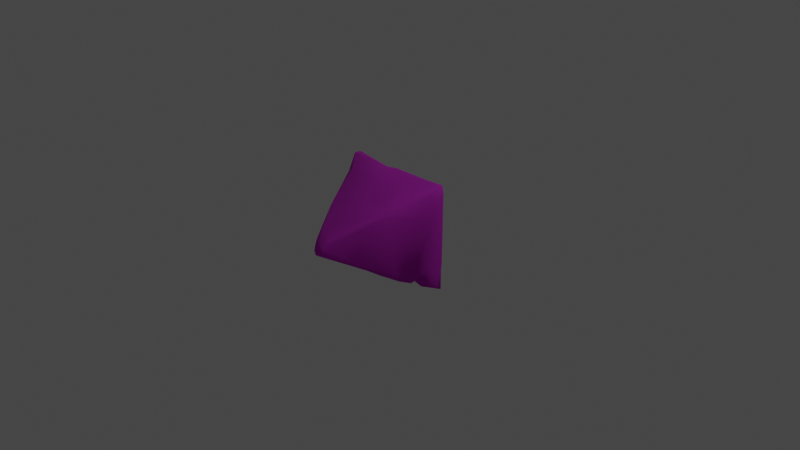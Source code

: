 # Source: Vd_Vulgrim_TrimTop_A.blend  (saved by Blender 3.5.10; exported with 4.5.12 LTS)
import bpy
from mathutils import Matrix  # noqa: F401  (used for matrix-valued properties, if any)

bpy.ops.wm.read_factory_settings(use_empty=True)
scene = bpy.context.scene
scene.name = 'Scene'

# ---- collections
col_collection = bpy.data.collections.new('Collection'); scene.collection.children.link(col_collection)

# ---- images (referenced by path relative to the original .blend; pixels are not part of the script)
import os
ASSET_DIR = os.environ.get("B2B_ASSET_DIR", "")  # directory of the original .blend (textures are referenced by path, not embedded)
HERE = os.path.dirname(os.path.abspath(__file__))  # packed textures are extracted next to this script under _unpacked/

def load_image(name, relpath, width, height, colorspace="sRGB"):
    """Load a texture the original file referenced (path relative to the .blend, or extracted next to this script)."""
    p = next((c for c in (os.path.join(HERE, relpath), os.path.join(ASSET_DIR, relpath)) if relpath and os.path.exists(c)), "")
    if p:
        img = bpy.data.images.load(p, check_existing=True)
        img.name = name
    else:  # same state as the original file: an image datablock whose file is absent (Cycles renders it pink)
        img = bpy.data.images.new(name, width, height)
        img.source = "FILE"
        img.filepath = "//" + (relpath or name)
    img.colorspace_settings.name = colorspace
    return img
img_dn_vd_vulgrim_props_a_d_png = load_image('Dn_Vd_Vulgrim_Props_A_d.png', 'Dn_Vd_Vulgrim_Props_A_d.png', 1024, 1024, 'sRGB')
img_dn_vd_vulgrim_props_a_mre_packed_png = load_image('Dn_Vd_Vulgrim_Props_A_mre_packed.png', 'Dn_Vd_Vulgrim_Props_A_mre_packed.png', 1024, 1024, 'sRGB')
img_c__users_joo_desktop_files_game_environment_hub_textures__dn_vd = load_image('C__Users_joo_Desktop_Files_Game_Environment_Hub_Textures__Dn_Vd', 'C__Users_joo_Desktop_Files_Game_Environment_Hub_Textures__Dn_Vd_Vulgrim_Props_A_n_png_Normal_Bump.png', 1024, 1024, 'sRGB')

# ---- materials (node trees are filled in below, after node groups)
mat_dn_vd_vulgrim_props_a = bpy.data.materials.new('Dn_Vd_Vulgrim_Props_A')
mat_dn_vd_vulgrim_props_a.use_transparent_shadow = False
mat_dn_vd_vulgrim_props_a.diffuse_color = (0.588, 0.588, 0.588, 1.0)
mat_dn_vd_vulgrim_props_a.roughness = 0.9

# ---- material node trees
mat_dn_vd_vulgrim_props_a.use_nodes = True; mat_dn_vd_vulgrim_props_a.node_tree.nodes.clear()
_N = mat_dn_vd_vulgrim_props_a.node_tree.nodes; _L = mat_dn_vd_vulgrim_props_a.node_tree.links
n0 = _N.new('ShaderNodeBsdfPrincipled'); n0.name = 'Principled BSDF'; n0.location = (0, 300)
n0.distribution = 'GGX'
n0.subsurface_method = 'RANDOM_WALK_SKIN'
n0.inputs[2].default_value = 0.9
n0.inputs[13].default_value = 0.0
n0.inputs[18].default_value = 1.0
n0.inputs[27].default_value = (0.0, 0.0, 0.0, 1.0)
n0.inputs[28].default_value = 1.0
n1 = _N.new('ShaderNodeOutputMaterial'); n1.name = 'Material Output'; n1.location = (280, 300)
n2 = _N.new('ShaderNodeTexImage'); n2.name = 'Image Texture'; n2.location = (-480, 300)
n2.image = img_dn_vd_vulgrim_props_a_d_png
n3 = _N.new('ShaderNodeTexImage'); n3.name = 'Image Texture.001'; n3.location = (-480, 0)
n3.image = img_dn_vd_vulgrim_props_a_mre_packed_png
n4 = _N.new('ShaderNodeTexImage'); n4.name = 'Image Texture.002'; n4.location = (-480, -300)
n4.image = img_c__users_joo_desktop_files_game_environment_hub_textures__dn_vd
n5 = _N.new('ShaderNodeNormalMap'); n5.name = 'Normal Map'; n5.location = (-200, -300)
n5.inputs[0].default_value = 0.0
_L.new(n2.outputs[0], n0.inputs[0])
_L.new(n4.outputs[0], n5.inputs[1])
_L.new(n5.outputs[0], n0.inputs[5])
_L.new(n0.outputs[0], n1.inputs[0])
_L.new(n3.outputs[0], n0.inputs[1])
n1.is_active_output = True

# ---- world
world_world = bpy.data.worlds.new('World'); scene.world = world_world
world_world.use_nodes = True; world_world.node_tree.nodes.clear()
_N = world_world.node_tree.nodes; _L = world_world.node_tree.links
n0 = _N.new('ShaderNodeOutputWorld'); n0.name = 'World Output'; n0.location = (300, 300)
n1 = _N.new('ShaderNodeBackground'); n1.name = 'Background'; n1.location = (10, 300)
n1.inputs[0].default_value = (0.05088, 0.05088, 0.05088, 1.0)
_L.new(n1.outputs[0], n0.inputs[0])
n0.is_active_output = True
world_world.color = (0.05088, 0.05088, 0.05088)
world_world.use_sun_shadow = False
world_world.sun_shadow_jitter_overblur = 0.0

# ---- cameras
cam_camera = bpy.data.cameras.new('Camera')
cam_camera.clip_end = 100.0
cam_camera.ortho_scale = 7.314

# ---- lights
light_light = bpy.data.lights.new('Light', 'POINT')
light_light.transmission_factor = 0.0
light_light.energy = 1000.0
light_light.shadow_soft_size = 0.1
light_light.shadow_maximum_resolution = 0.006
light_light.use_absolute_resolution = True

# ---- meshes
me_vd_vulgrim_trimtop_a = bpy.data.meshes.new('Vd_Vulgrim_TrimTop_A')
me_vd_vulgrim_trimtop_a.from_pydata([(-0.6103, 0.08829, -0.007122), (-0.5856, 0.5646, -0.008256), (-0.5752, -0.03741, -0.006382), (-0.01108, -0.03088, 1.083), (-0.04483, 0.09485, 1.047), (-0.07044, -0.008025, 1.053), (0.06684, 0.06021, 1.053), (0.06181, -0.007621, 1.062), (-0.2316, -0.1922, 0.7627), (-0.1398, -0.1331, 0.889), (-0.2917, 0.2685, 0.6457), (-0.1217, 0.0956, 0.9612), (-0.2608, -0.1884, 0.7065), (-0.407, -0.005312, 0.437), (-0.3256, -0.3036, 0.5741), (-0.3178, -0.3122, 0.5444), (-0.5222, 0.4249, 0.2082), (-0.3728, -0.3289, 0.5044), (-0.5834, 0.04935, 0.09008), (-0.5995, 0.561, 0.05598), (-0.4707, -0.01224, 0.3344), (-0.5711, -0.0657, 0.1291), (-0.614, -0.1087, 0.02328), (-0.5835, -0.5039, 0.09517), (-0.6069, -0.5551, -0.005483), (0.3463, -0.5361, -0.007976), (0.6, -0.3586, -0.0045), (0.6044, -0.5688, 0.0), (0.4561, 0.2686, -0.001575), (0.6114, -0.2868, -0.002289), (0.614, 0.485, -0.005299), (0.5961, 0.5663, -0.005237), (0.2691, -0.5665, -0.00031), (0.3656, 0.5524, -0.004417), (0.1699, 0.2264, 0.003959), (-0.03855, 0.5455, -0.003121), (-0.1122, -0.5641, -0.002576), (-0.179, 0.4556, -0.002025), (-0.1358, 0.5431, 0.03364), (0.2048, -0.1482, 0.7915), (0.2835, 0.2421, 0.6574), (0.3713, 0.3662, 0.474), (0.3826, 0.3093, 0.5081), (0.403, -0.3309, 0.4354), (0.4781, -0.4418, 0.2924), (0.5316, 0.27, 0.2177), (0.5579, 0.4709, 0.1455), (0.6079, 0.3935, 0.06276), (0.5707, -0.3194, 0.1274), (0.4841, -0.4248, 0.212), (0.5886, -0.3562, 0.09401), (0.5283, -0.4922, 0.1979), (0.605, -0.524, 0.05869), (0.2404, -0.2552, 0.6595), (0.3986, -0.4188, 0.3805), (0.05684, -0.3692, 0.499), (0.3611, -0.5037, 0.1885), (0.2442, -0.376, 0.4866), (0.3794, -0.5101, 0.1503), (0.338, -0.5486, 0.0769), (0.2833, -0.5695, 0.06743), (0.06424, -0.5522, 0.1117), (-0.5181, -0.5373, 0.08775), (-0.3748, -0.4016, 0.3786), (-0.2101, -0.2354, 0.7154), (-0.09894, 0.1628, 0.914), (0.08112, 0.1368, 0.9666), (-0.2898, 0.2929, 0.6243), (-0.4473, 0.4907, 0.205), (-0.08548, 0.46, 0.2761), (-0.139, 0.5572, 0.06311), (0.2491, 0.5524, 0.06463), (-0.04092, 0.3497, 0.5252), (0.2269, 0.391, 0.4552), (0.5386, 0.5695, 0.03663)], [], [(0, 1, 2), (3, 4, 5), (6, 4, 3), (6, 3, 7), (8, 9, 5), (5, 10, 8), (10, 5, 11), (10, 12, 8), (13, 12, 10), (12, 13, 14), (14, 13, 15), (16, 13, 10), (15, 13, 17), (13, 16, 18), (18, 16, 19), (20, 17, 13), (18, 20, 13), (19, 1, 0), (18, 19, 0), (20, 18, 21), (18, 0, 21), (21, 17, 20), (21, 0, 2), (22, 17, 21), (2, 22, 21), (22, 23, 17), (22, 2, 24), (23, 22, 24), (25, 26, 27), (28, 26, 25), (28, 29, 26), (30, 29, 28), (31, 30, 28), (32, 28, 25), (33, 31, 28), (32, 34, 28), (33, 28, 34), (33, 34, 35), (34, 32, 36), (37, 35, 34), (37, 34, 36), (37, 38, 35), (1, 38, 37), (37, 36, 1), (2, 1, 36), (36, 24, 2), (6, 7, 39), (40, 6, 39), (40, 41, 6), (42, 40, 39), (42, 41, 40), (39, 43, 42), (44, 42, 43), (41, 42, 45), (44, 45, 42), (45, 46, 41), (31, 41, 46), (47, 46, 45), (31, 46, 47), (44, 47, 45), (31, 47, 30), (47, 29, 30), (48, 47, 44), (44, 49, 48), (50, 29, 47), (50, 47, 48), (48, 49, 50), (50, 26, 29), (50, 49, 51), (50, 52, 26), (52, 50, 51), (52, 27, 26), (27, 52, 51), (9, 3, 5), (3, 9, 53), (53, 7, 3), (53, 39, 7), (43, 39, 53), (54, 43, 53), (44, 43, 54), (55, 53, 9), (56, 44, 54), (44, 56, 49), (54, 53, 57), (57, 53, 55), (56, 58, 49), (58, 51, 49), (27, 51, 58), (27, 58, 59), (59, 58, 56), (59, 25, 27), (32, 25, 59), (59, 56, 60), (32, 59, 60), (56, 54, 60), (60, 54, 57), (60, 36, 32), (61, 60, 57), (61, 57, 55), (62, 36, 60), (61, 62, 60), (36, 62, 24), (62, 23, 24), (62, 61, 63), (63, 23, 62), (61, 55, 63), (63, 17, 23), (63, 15, 17), (63, 55, 15), (15, 55, 14), (14, 55, 64), (64, 55, 9), (14, 64, 12), (64, 9, 8), (64, 8, 12), (4, 11, 5), (11, 4, 65), (4, 66, 65), (66, 4, 6), (41, 66, 6), (65, 66, 41), (11, 65, 67), (11, 67, 10), (10, 67, 16), (16, 67, 68), (68, 19, 16), (65, 69, 67), (67, 69, 68), (68, 70, 19), (68, 69, 70), (19, 70, 1), (38, 1, 70), (70, 35, 38), (70, 71, 35), (71, 70, 69), (71, 33, 35), (69, 65, 72), (65, 41, 72), (73, 69, 72), (73, 72, 41), (69, 73, 71), (71, 73, 41), (33, 71, 74), (74, 71, 41), (74, 31, 33), (74, 41, 31)])
me_vd_vulgrim_trimtop_a.polygons.foreach_set('use_smooth', [True] * 146)
_k = set([(1, 2), (1, 38), (2, 24), (24, 36), (25, 27), (25, 32), (26, 27), (26, 29), (29, 30), (30, 31), (31, 33), (32, 36), (33, 35), (35, 38)])
me_vd_vulgrim_trimtop_a.attributes.new('sharp_edge', 'BOOLEAN', 'EDGE').data.foreach_set('value', [ (min(e.vertices), max(e.vertices)) in _k for e in me_vd_vulgrim_trimtop_a.edges])
_uv = me_vd_vulgrim_trimtop_a.uv_layers.new(name='UVMap')
_uv.uv.foreach_set('vector', [1.022, 0.1948, 1.022, 0.1953, 1.022, 0.1948, 0.98, 0.7039, 0.9805, 0.6946, 0.9834, 0.7012, 0.9731, 0.6985, 0.9805, 0.6946, 0.98, 0.7039, 0.9731, 0.6985, 0.98, 0.7039, 0.9746, 0.7031, 0.748, 0.9545, 0.7437, 0.9655, 0.7339, 0.9774, 0.7339, 0.9774, 0.7158, 0.9436, 0.748, 0.9545, 0.7158, 0.9436, 0.7339, 0.9774, 0.7266, 0.9696, 0.7158, 0.9436, 0.7476, 0.95, 0.748, 0.9545, 0.7358, 0.9274, 0.7476, 0.95, 0.7158, 0.9436, 0.7476, 0.95, 0.7358, 0.9274, 0.7563, 0.9401, 0.7563, 0.9401, 0.7358, 0.9274, 0.7573, 0.938, 0.7056, 0.9083, 0.7358, 0.9274, 0.7158, 0.9436, 0.7573, 0.938, 0.7358, 0.9274, 0.7588, 0.9333, 0.7358, 0.9274, 0.7056, 0.9083, 0.7324, 0.8995, 0.7324, 0.8995, 0.7056, 0.9083, 0.6963, 0.896, 0.7368, 0.9188, 0.7588, 0.9333, 0.7358, 0.9274, 0.7324, 0.8995, 0.7368, 0.9188, 0.7358, 0.9274, 0.6963, 0.896, 0.6963, 0.8914, 0.73, 0.8922, 0.7324, 0.8995, 0.6963, 0.896, 0.73, 0.8922, 0.7368, 0.9188, 0.7324, 0.8995, 0.7407, 0.9026, 0.7324, 0.8995, 0.73, 0.8922, 0.7407, 0.9026, 0.7407, 0.9026, 0.7588, 0.9333, 0.7368, 0.9188, 0.7407, 0.9026, 0.73, 0.8922, 0.7393, 0.8928, 0.7446, 0.8953, 0.7588, 0.9333, 0.7407, 0.9026, 0.7393, 0.8928, 0.7446, 0.8953, 0.7407, 0.9026, 0.7446, 0.8953, 0.7715, 0.8982, 0.7588, 0.9333, 0.7446, 0.8953, 0.7393, 0.8928, 0.7744, 0.8902, 0.7715, 0.8982, 0.7446, 0.8953, 0.7744, 0.8902, 0.03272, 0.3125, 0.01553, 0.3257, 0.01455, 0.311, 0.02762, 0.3691, 0.01553, 0.3257, 0.03272, 0.3125, 0.02762, 0.3691, 0.01496, 0.3306, 0.01553, 0.3257, 0.01724, 0.3848, 0.01496, 0.3306, 0.02762, 0.3691, 0.01875, 0.3906, 0.01724, 0.3848, 0.02762, 0.3691, 0.03802, 0.3101, 0.02762, 0.3691, 0.03272, 0.3125, 0.03485, 0.3887, 0.01875, 0.3906, 0.02762, 0.3691, 0.03802, 0.3101, 0.04752, 0.3652, 0.02762, 0.3691, 0.03485, 0.3887, 0.02762, 0.3691, 0.04752, 0.3652, 0.03485, 0.3887, 0.04752, 0.3652, 0.06311, 0.3867, 0.04752, 0.3652, 0.03802, 0.3101, 0.0647, 0.3091, 0.07269, 0.3804, 0.06311, 0.3867, 0.04752, 0.3652, 0.07269, 0.3804, 0.04752, 0.3652, 0.0647, 0.3091, 0.07269, 0.3804, 0.06995, 0.3867, 0.06311, 0.3867, 0.1015, 0.3862, 0.06995, 0.3867, 0.07269, 0.3804, 0.07269, 0.3804, 0.0647, 0.3091, 0.1015, 0.3862, 0.09882, 0.3442, 0.1015, 0.3862, 0.0647, 0.3091, 0.0647, 0.3091, 0.09937, 0.3081, 0.09882, 0.3442, 0.5435, 0.8669, 0.5386, 0.8679, 0.5273, 0.847, 0.5547, 0.8345, 0.5435, 0.8669, 0.5273, 0.847, 0.5547, 0.8345, 0.5625, 0.8199, 0.5435, 0.8669, 0.5581, 0.8218, 0.5547, 0.8345, 0.5273, 0.847, 0.5581, 0.8218, 0.5625, 0.8199, 0.5547, 0.8345, 0.5273, 0.847, 0.5132, 0.8182, 0.5581, 0.8218, 0.5049, 0.8068, 0.5581, 0.8218, 0.5132, 0.8182, 0.5625, 0.8199, 0.5581, 0.8218, 0.5547, 0.799, 0.5049, 0.8068, 0.5547, 0.799, 0.5581, 0.8218, 0.5547, 0.799, 0.5684, 0.7932, 0.5625, 0.8199, 0.5752, 0.7823, 0.5625, 0.8199, 0.5684, 0.7932, 0.563, 0.7867, 0.5684, 0.7932, 0.5547, 0.799, 0.5752, 0.7823, 0.5684, 0.7932, 0.563, 0.7867, 0.5049, 0.8068, 0.563, 0.7867, 0.5547, 0.799, 0.5752, 0.7823, 0.563, 0.7867, 0.5693, 0.782, 0.563, 0.7867, 0.5151, 0.7832, 0.5693, 0.782, 0.5127, 0.7931, 0.563, 0.7867, 0.5049, 0.8068, 0.5049, 0.8068, 0.5044, 0.8011, 0.5127, 0.7931, 0.5103, 0.7904, 0.5151, 0.7832, 0.563, 0.7867, 0.5103, 0.7904, 0.563, 0.7867, 0.5127, 0.7931, 0.5127, 0.7931, 0.5044, 0.8011, 0.5103, 0.7904, 0.5103, 0.7904, 0.5098, 0.7832, 0.5151, 0.7832, 0.5103, 0.7904, 0.5044, 0.8011, 0.5, 0.798, 0.5103, 0.7904, 0.499, 0.7875, 0.5098, 0.7832, 0.499, 0.7875, 0.5103, 0.7904, 0.5, 0.798, 0.499, 0.7875, 0.4958, 0.7837, 0.5098, 0.7832, 0.4958, 0.7837, 0.499, 0.7875, 0.5, 0.798, 0.6138, 0.9659, 0.6235, 0.9814, 0.6182, 0.9808, 0.6235, 0.9814, 0.6138, 0.9659, 0.6411, 0.9468, 0.6411, 0.9468, 0.6289, 0.981, 0.6235, 0.9814, 0.6411, 0.9468, 0.6392, 0.9592, 0.6289, 0.981, 0.6538, 0.9304, 0.6392, 0.9592, 0.6411, 0.9468, 0.6519, 0.9235, 0.6538, 0.9304, 0.6411, 0.9468, 0.6572, 0.9175, 0.6538, 0.9304, 0.6519, 0.9235, 0.6274, 0.933, 0.6411, 0.9468, 0.6138, 0.9659, 0.6489, 0.9087, 0.6572, 0.9175, 0.6519, 0.9235, 0.6572, 0.9175, 0.6489, 0.9087, 0.6587, 0.9122, 0.6519, 0.9235, 0.6411, 0.9468, 0.6406, 0.9318, 0.6406, 0.9318, 0.6411, 0.9468, 0.6274, 0.933, 0.6489, 0.9087, 0.6504, 0.9059, 0.6587, 0.9122, 0.6504, 0.9059, 0.6616, 0.9074, 0.6587, 0.9122, 0.665, 0.8931, 0.6616, 0.9074, 0.6504, 0.9059, 0.665, 0.8931, 0.6504, 0.9059, 0.647, 0.8999, 0.647, 0.8999, 0.6504, 0.9059, 0.6489, 0.9087, 0.647, 0.8999, 0.6475, 0.8939, 0.665, 0.8931, 0.6421, 0.8945, 0.6475, 0.8939, 0.647, 0.8999, 0.647, 0.8999, 0.6489, 0.9087, 0.6431, 0.8991, 0.6421, 0.8945, 0.647, 0.8999, 0.6431, 0.8991, 0.6489, 0.9087, 0.6519, 0.9235, 0.6431, 0.8991, 0.6431, 0.8991, 0.6519, 0.9235, 0.6406, 0.9318, 0.6431, 0.8991, 0.6157, 0.8947, 0.6421, 0.8945, 0.6274, 0.9026, 0.6431, 0.8991, 0.6406, 0.9318, 0.6274, 0.9026, 0.6406, 0.9318, 0.6274, 0.933, 0.5869, 0.9019, 0.6157, 0.8947, 0.6431, 0.8991, 0.6274, 0.9026, 0.5869, 0.9019, 0.6431, 0.8991, 0.6157, 0.8947, 0.5869, 0.9019, 0.5801, 0.8953, 0.5869, 0.9019, 0.5815, 0.9034, 0.5801, 0.8953, 0.5869, 0.9019, 0.6274, 0.9026, 0.5967, 0.9246, 0.5967, 0.9246, 0.5815, 0.9034, 0.5869, 0.9019, 0.6274, 0.9026, 0.6274, 0.933, 0.5967, 0.9246, 0.5967, 0.9246, 0.5967, 0.9349, 0.5815, 0.9034, 0.5967, 0.9246, 0.6011, 0.938, 0.5967, 0.9349, 0.5967, 0.9246, 0.6274, 0.933, 0.6011, 0.938, 0.6011, 0.938, 0.6274, 0.933, 0.6006, 0.9402, 0.6006, 0.9402, 0.6274, 0.933, 0.6084, 0.9515, 0.6084, 0.9515, 0.6274, 0.933, 0.6138, 0.9659, 0.6006, 0.9402, 0.6084, 0.9515, 0.604, 0.9531, 0.6084, 0.9515, 0.6138, 0.9659, 0.6069, 0.9562, 0.6084, 0.9515, 0.6069, 0.9562, 0.604, 0.9531, 0.5503, 0.7623, 0.5566, 0.7571, 0.5557, 0.7676, 0.5566, 0.7571, 0.5503, 0.7623, 0.5537, 0.7517, 0.5503, 0.7623, 0.5415, 0.7559, 0.5537, 0.7517, 0.5415, 0.7559, 0.5503, 0.7623, 0.542, 0.7639, 0.52, 0.719, 0.5415, 0.7559, 0.542, 0.7639, 0.5537, 0.7517, 0.5415, 0.7559, 0.52, 0.719, 0.5566, 0.7571, 0.5537, 0.7517, 0.5664, 0.7292, 0.5566, 0.7571, 0.5664, 0.7292, 0.5669, 0.7314, 0.5669, 0.7314, 0.5664, 0.7292, 0.5835, 0.6995, 0.5835, 0.6995, 0.5664, 0.7292, 0.5771, 0.6968, 0.5771, 0.6968, 0.5874, 0.6846, 0.5835, 0.6995, 0.5537, 0.7517, 0.5518, 0.7029, 0.5664, 0.7292, 0.5664, 0.7292, 0.5518, 0.7029, 0.5771, 0.6968, 0.5771, 0.6968, 0.5547, 0.6863, 0.5874, 0.6846, 0.5771, 0.6968, 0.5518, 0.7029, 0.5547, 0.6863, 0.5874, 0.6846, 0.5547, 0.6863, 0.5864, 0.6802, 0.5547, 0.6841, 0.5864, 0.6802, 0.5547, 0.6863, 0.5547, 0.6863, 0.5474, 0.6819, 0.5547, 0.6841, 0.5547, 0.6863, 0.5278, 0.6877, 0.5474, 0.6819, 0.5278, 0.6877, 0.5547, 0.6863, 0.5518, 0.7029, 0.5278, 0.6877, 0.5195, 0.6834, 0.5474, 0.6819, 0.5518, 0.7029, 0.5537, 0.7517, 0.5488, 0.7219, 0.5537, 0.7517, 0.52, 0.719, 0.5488, 0.7219, 0.5303, 0.7168, 0.5518, 0.7029, 0.5488, 0.7219, 0.5303, 0.7168, 0.5488, 0.7219, 0.52, 0.719, 0.5518, 0.7029, 0.5303, 0.7168, 0.5278, 0.6877, 0.5278, 0.6877, 0.5303, 0.7168, 0.52, 0.719, 0.5195, 0.6834, 0.5278, 0.6877, 0.5083, 0.687, 0.5083, 0.687, 0.5278, 0.6877, 0.52, 0.719, 0.5083, 0.687, 0.5039, 0.6846, 0.5195, 0.6834, 0.5083, 0.687, 0.52, 0.719, 0.5039, 0.6846])
me_vd_vulgrim_trimtop_a.materials.append(mat_dn_vd_vulgrim_props_a)
me_vd_vulgrim_trimtop_a.update()
me_vd_vulgrim_trimtop_a.normals_split_custom_set([tuple(v) for v in zip(*[iter([-0.7622, -0.05687, -0.6449, -0.5198, 0.5693, -0.637, -0.6635, 0.01764, -0.748, -0.06513, -0.34, 0.9382, -0.2394, 0.4729, 0.848, -0.6807, -0.06147, 0.73, 0.4811, 0.351, 0.8034, -0.2394, 0.4729, 0.848, -0.06513, -0.34, 0.9382, 0.4811, 0.351, 0.8034, -0.06513, -0.34, 0.9382, 0.5877, -0.2227, 0.7778, -0.7188, -0.4347, 0.5426, -0.3082, -0.7323, 0.6072, -0.6807, -0.06147, 0.73, -0.6807, -0.06147, 0.73, -0.7683, 0.3012, 0.5648, -0.7188, -0.4347, 0.5426, -0.7683, 0.3012, 0.5648, -0.6807, -0.06147, 0.73, -0.792, 0.2532, 0.5555, -0.7683, 0.3012, 0.5648, -0.793, -0.303, 0.5285, -0.7188, -0.4347, 0.5426, -0.8713, 0.01891, 0.4904, -0.793, -0.303, 0.5285, -0.7683, 0.3012, 0.5648, -0.793, -0.303, 0.5285, -0.8713, 0.01891, 0.4904, -0.6753, -0.6508, 0.347, -0.6753, -0.6508, 0.347, -0.8713, 0.01891, 0.4904, -0.6206, -0.646, 0.4444, -0.7491, 0.3259, 0.5767, -0.8713, 0.01891, 0.4904, -0.7683, 0.3012, 0.5648, -0.6206, -0.646, 0.4444, -0.8713, 0.01891, 0.4904, -0.5424, -0.491, 0.6817, -0.8713, 0.01891, 0.4904, -0.7491, 0.3259, 0.5767, -0.9375, 0.00653, 0.3478, -0.9375, 0.00653, 0.3478, -0.7491, 0.3259, 0.5767, -0.7184, 0.6552, 0.2337, -0.8599, 0.179, 0.4781, -0.5424, -0.491, 0.6817, -0.8713, 0.01891, 0.4904, -0.9375, 0.00653, 0.3478, -0.8599, 0.179, 0.4781, -0.8713, 0.01891, 0.4904, -0.7184, 0.6552, 0.2337, -0.5198, 0.5693, -0.637, -0.7622, -0.05687, -0.6449, -0.9375, 0.00653, 0.3478, -0.7184, 0.6552, 0.2337, -0.7622, -0.05687, -0.6449, -0.8599, 0.179, 0.4781, -0.9375, 0.00653, 0.3478, -0.9377, -0.001808, 0.3474, -0.9375, 0.00653, 0.3478, -0.7622, -0.05687, -0.6449, -0.9377, -0.001808, 0.3474, -0.9377, -0.001808, 0.3474, -0.5424, -0.491, 0.6817, -0.8599, 0.179, 0.4781, -0.9377, -0.001808, 0.3474, -0.7622, -0.05687, -0.6449, -0.6635, 0.01764, -0.748, -0.9699, 0.1587, -0.1845, -0.5424, -0.491, 0.6817, -0.9377, -0.001808, 0.3474, -0.6635, 0.01764, -0.748, -0.9699, 0.1587, -0.1845, -0.9377, -0.001808, 0.3474, -0.9699, 0.1587, -0.1845, -0.7405, -0.4643, 0.4859, -0.5424, -0.491, 0.6817, -0.9699, 0.1587, -0.1845, -0.6635, 0.01764, -0.748, -0.731, -0.6057, 0.3143, -0.7405, -0.4643, 0.4859, -0.9699, 0.1587, -0.1845, -0.731, -0.6057, 0.3143, -0.05375, 0.01022, -0.9985, 0.02141, 0.0001282, -0.9998, 0.02825, -0.0208, -0.9994, -0.0155, -0.004836, -0.9999, 0.02141, 0.0001282, -0.9998, -0.05375, 0.01022, -0.9985, -0.0155, -0.004836, -0.9999, 0.05927, 0.01786, -0.9981, 0.02141, 0.0001282, -0.9998, -0.01879, -0.003496, -0.9998, 0.05927, 0.01786, -0.9981, -0.0155, -0.004836, -0.9999, -0.008986, -0.008074, -0.9999, -0.01879, -0.003496, -0.9998, -0.0155, -0.004836, -0.9999, -0.0375, 0.01157, -0.9992, -0.0155, -0.004836, -0.9999, -0.05375, 0.01022, -0.9985, -0.006641, -0.0163, -0.9998, -0.008986, -0.008074, -0.9999, -0.0155, -0.004836, -0.9999, -0.0375, 0.01157, -0.9992, -0.001903, -0.006012, -1.0, -0.0155, -0.004836, -0.9999, -0.006641, -0.0163, -0.9998, -0.0155, -0.004836, -0.9999, -0.001903, -0.006012, -1.0, -0.006641, -0.0163, -0.9998, -0.001903, -0.006012, -1.0, -0.0639, 0.08251, -0.9945, -0.001903, -0.006012, -1.0, -0.0375, 0.01157, -0.9992, 0.008458, 0.001942, -1.0, 0.004755, 0.1416, -0.9899, -0.0639, 0.08251, -0.9945, -0.001903, -0.006012, -1.0, 0.004755, 0.1416, -0.9899, -0.001903, -0.006012, -1.0, 0.008458, 0.001942, -1.0, 0.004755, 0.1416, -0.9899, -0.1618, 0.44, -0.8833, -0.0639, 0.08251, -0.9945, 0.02631, 0.0502, -0.9984, -0.1618, 0.44, -0.8833, 0.004755, 0.1416, -0.9899, 0.004755, 0.1416, -0.9899, 0.008458, 0.001942, -1.0, 0.02631, 0.0502, -0.9984, 0.005031, -0.002803, -1.0, 0.02631, 0.0502, -0.9984, 0.008458, 0.001942, -1.0, 0.008458, 0.001942, -1.0, 0.005838, -0.002093, -1.0, 0.005031, -0.002803, -1.0, 0.4811, 0.351, 0.8034, 0.5877, -0.2227, 0.7778, 0.7678, -0.2913, 0.5706, 0.8193, 0.1469, 0.5543, 0.4811, 0.351, 0.8034, 0.7678, -0.2913, 0.5706, 0.8193, 0.1469, 0.5543, 0.4855, 0.705, 0.517, 0.4811, 0.351, 0.8034, 0.8001, 0.2656, 0.5379, 0.8193, 0.1469, 0.5543, 0.7678, -0.2913, 0.5706, 0.8001, 0.2656, 0.5379, 0.4855, 0.705, 0.517, 0.8193, 0.1469, 0.5543, 0.7678, -0.2913, 0.5706, 0.7829, -0.2384, 0.5747, 0.8001, 0.2656, 0.5379, 0.7236, -0.5888, 0.3603, 0.8001, 0.2656, 0.5379, 0.7829, -0.2384, 0.5747, 0.4855, 0.705, 0.517, 0.8001, 0.2656, 0.5379, 0.8871, 0.02329, 0.4609, 0.7236, -0.5888, 0.3603, 0.8871, 0.02329, 0.4609, 0.8001, 0.2656, 0.5379, 0.8871, 0.02329, 0.4609, 0.7913, 0.3456, 0.5043, 0.4855, 0.705, 0.517, 0.612, 0.714, 0.3402, 0.4855, 0.705, 0.517, 0.7913, 0.3456, 0.5043, 0.9547, 0.05753, 0.292, 0.7913, 0.3456, 0.5043, 0.8871, 0.02329, 0.4609, 0.612, 0.714, 0.3402, 0.7913, 0.3456, 0.5043, 0.9547, 0.05753, 0.292, 0.7236, -0.5888, 0.3603, 0.9547, 0.05753, 0.292, 0.8871, 0.02329, 0.4609, 0.612, 0.714, 0.3402, 0.9547, 0.05753, 0.292, 0.9407, 0.1605, 0.299, 0.9547, 0.05753, 0.292, 0.9811, -0.05938, 0.1843, 0.9407, 0.1605, 0.299, 0.8641, -0.07284, 0.4979, 0.9547, 0.05753, 0.292, 0.7236, -0.5888, 0.3603, 0.7236, -0.5888, 0.3603, 0.6197, -0.6552, 0.432, 0.8641, -0.07284, 0.4979, 0.9237, -0.01798, 0.3828, 0.9811, -0.05938, 0.1843, 0.9547, 0.05753, 0.292, 0.9237, -0.01798, 0.3828, 0.9547, 0.05753, 0.292, 0.8641, -0.07284, 0.4979, 0.8641, -0.07284, 0.4979, 0.6197, -0.6552, 0.432, 0.9237, -0.01798, 0.3828, 0.9237, -0.01798, 0.3828, 0.9938, -0.04734, 0.1004, 0.9811, -0.05938, 0.1843, 0.9237, -0.01798, 0.3828, 0.6197, -0.6552, 0.432, 0.4113, -0.4223, 0.8078, 0.9237, -0.01798, 0.3828, 0.9039, -0.2792, 0.3239, 0.9938, -0.04734, 0.1004, 0.9039, -0.2792, 0.3239, 0.9237, -0.01798, 0.3828, 0.4113, -0.4223, 0.8078, 0.9039, -0.2792, 0.3239, 0.6057, -0.751, 0.2628, 0.9938, -0.04734, 0.1004, 0.6057, -0.751, 0.2628, 0.9039, -0.2792, 0.3239, 0.4113, -0.4223, 0.8078, -0.3082, -0.7323, 0.6072, -0.06513, -0.34, 0.9382, -0.6807, -0.06147, 0.73, -0.06513, -0.34, 0.9382, -0.3082, -0.7323, 0.6072, 0.3309, -0.7273, 0.6012, 0.3309, -0.7273, 0.6012, 0.5877, -0.2227, 0.7778, -0.06513, -0.34, 0.9382, 0.3309, -0.7273, 0.6012, 0.7678, -0.2913, 0.5706, 0.5877, -0.2227, 0.7778, 0.7829, -0.2384, 0.5747, 0.7678, -0.2913, 0.5706, 0.3309, -0.7273, 0.6012, 0.3543, -0.7423, 0.5688, 0.7829, -0.2384, 0.5747, 0.3309, -0.7273, 0.6012, 0.7236, -0.5888, 0.3603, 0.7829, -0.2384, 0.5747, 0.3543, -0.7423, 0.5688, -0.01288, -0.8765, 0.4812, 0.3309, -0.7273, 0.6012, -0.3082, -0.7323, 0.6072, 0.3062, -0.8974, 0.3177, 0.7236, -0.5888, 0.3603, 0.3543, -0.7423, 0.5688, 0.7236, -0.5888, 0.3603, 0.3062, -0.8974, 0.3177, 0.6197, -0.6552, 0.432, 0.3543, -0.7423, 0.5688, 0.3309, -0.7273, 0.6012, 0.06633, -0.8559, 0.5129, 0.06633, -0.8559, 0.5129, 0.3309, -0.7273, 0.6012, -0.01288, -0.8765, 0.4812, 0.3062, -0.8974, 0.3177, 0.2054, -0.8838, 0.4204, 0.6197, -0.6552, 0.432, 0.2054, -0.8838, 0.4204, 0.4113, -0.4223, 0.8078, 0.6197, -0.6552, 0.432, 0.6057, -0.751, 0.2628, 0.4113, -0.4223, 0.8078, 0.2054, -0.8838, 0.4204, 0.6057, -0.751, 0.2628, 0.2054, -0.8838, 0.4204, 0.1925, -0.969, 0.1551, 0.1925, -0.969, 0.1551, 0.2054, -0.8838, 0.4204, 0.3062, -0.8974, 0.3177, 0.1925, -0.969, 0.1551, 0.09779, -0.986, -0.1353, 0.6057, -0.751, 0.2628, 0.1641, -0.9836, -0.0743, 0.09779, -0.986, -0.1353, 0.1925, -0.969, 0.1551, 0.1925, -0.969, 0.1551, 0.3062, -0.8974, 0.3177, 0.1686, -0.9763, 0.136, 0.1641, -0.9836, -0.0743, 0.1925, -0.969, 0.1551, 0.1686, -0.9763, 0.136, 0.3062, -0.8974, 0.3177, 0.3543, -0.7423, 0.5688, 0.1686, -0.9763, 0.136, 0.1686, -0.9763, 0.136, 0.3543, -0.7423, 0.5688, 0.06633, -0.8559, 0.5129, 0.1686, -0.9763, 0.136, -0.03359, -0.9914, 0.1267, 0.1641, -0.9836, -0.0743, -0.02496, -0.9435, 0.3306, 0.1686, -0.9763, 0.136, 0.06633, -0.8559, 0.5129, -0.02496, -0.9435, 0.3306, 0.06633, -0.8559, 0.5129, -0.01288, -0.8765, 0.4812, -0.1715, -0.9039, 0.3919, -0.03359, -0.9914, 0.1267, 0.1686, -0.9763, 0.136, -0.02496, -0.9435, 0.3306, -0.1715, -0.9039, 0.3919, 0.1686, -0.9763, 0.136, -0.03359, -0.9914, 0.1267, -0.1715, -0.9039, 0.3919, -0.731, -0.6057, 0.3143, -0.1715, -0.9039, 0.3919, -0.7405, -0.4643, 0.4859, -0.731, -0.6057, 0.3143, -0.1715, -0.9039, 0.3919, -0.02496, -0.9435, 0.3306, -0.1453, -0.8687, 0.4736, -0.1453, -0.8687, 0.4736, -0.7405, -0.4643, 0.4859, -0.1715, -0.9039, 0.3919, -0.02496, -0.9435, 0.3306, -0.01288, -0.8765, 0.4812, -0.1453, -0.8687, 0.4736, -0.1453, -0.8687, 0.4736, -0.5424, -0.491, 0.6817, -0.7405, -0.4643, 0.4859, -0.1453, -0.8687, 0.4736, -0.6206, -0.646, 0.4444, -0.5424, -0.491, 0.6817, -0.1453, -0.8687, 0.4736, -0.01288, -0.8765, 0.4812, -0.6206, -0.646, 0.4444, -0.6206, -0.646, 0.4444, -0.01288, -0.8765, 0.4812, -0.6753, -0.6508, 0.347, -0.6753, -0.6508, 0.347, -0.01288, -0.8765, 0.4812, -0.2785, -0.7922, 0.543, -0.2785, -0.7922, 0.543, -0.01288, -0.8765, 0.4812, -0.3082, -0.7323, 0.6072, -0.6753, -0.6508, 0.347, -0.2785, -0.7922, 0.543, -0.793, -0.303, 0.5285, -0.2785, -0.7922, 0.543, -0.3082, -0.7323, 0.6072, -0.7188, -0.4347, 0.5426, -0.2785, -0.7922, 0.543, -0.7188, -0.4347, 0.5426, -0.793, -0.303, 0.5285, -0.2394, 0.4729, 0.848, -0.792, 0.2532, 0.5555, -0.6807, -0.06147, 0.73, -0.792, 0.2532, 0.5555, -0.2394, 0.4729, 0.848, -0.2686, 0.7994, 0.5374, -0.2394, 0.4729, 0.848, 0.2864, 0.7716, 0.5679, -0.2686, 0.7994, 0.5374, 0.2864, 0.7716, 0.5679, -0.2394, 0.4729, 0.848, 0.4811, 0.351, 0.8034, 0.4855, 0.705, 0.517, 0.2864, 0.7716, 0.5679, 0.4811, 0.351, 0.8034, -0.2686, 0.7994, 0.5374, 0.2864, 0.7716, 0.5679, 0.4855, 0.705, 0.517, -0.792, 0.2532, 0.5555, -0.2686, 0.7994, 0.5374, -0.3696, 0.7646, 0.528, -0.792, 0.2532, 0.5555, -0.3696, 0.7646, 0.528, -0.7683, 0.3012, 0.5648, -0.7683, 0.3012, 0.5648, -0.3696, 0.7646, 0.528, -0.7491, 0.3259, 0.5767, -0.7491, 0.3259, 0.5767, -0.3696, 0.7646, 0.528, -0.2355, 0.8136, 0.5317, -0.2355, 0.8136, 0.5317, -0.7184, 0.6552, 0.2337, -0.7491, 0.3259, 0.5767, -0.2686, 0.7994, 0.5374, -0.01248, 0.9114, 0.4114, -0.3696, 0.7646, 0.528, -0.3696, 0.7646, 0.528, -0.01248, 0.9114, 0.4114, -0.2355, 0.8136, 0.5317, -0.2355, 0.8136, 0.5317, -0.00499, 0.9995, 0.03148, -0.7184, 0.6552, 0.2337, -0.2355, 0.8136, 0.5317, -0.01248, 0.9114, 0.4114, -0.00499, 0.9995, 0.03148, -0.7184, 0.6552, 0.2337, -0.00499, 0.9995, 0.03148, -0.5198, 0.5693, -0.637, -0.07032, 0.8973, -0.4358, -0.5198, 0.5693, -0.637, -0.00499, 0.9995, 0.03148, -0.00499, 0.9995, 0.03148, -0.007737, 0.9853, -0.1706, -0.07032, 0.8973, -0.4358, -0.00499, 0.9995, 0.03148, -0.009867, 0.9819, 0.1893, -0.007737, 0.9853, -0.1706, -0.009867, 0.9819, 0.1893, -0.00499, 0.9995, 0.03148, -0.01248, 0.9114, 0.4114, -0.009867, 0.9819, 0.1893, -0.06025, 0.9926, -0.1053, -0.007737, 0.9853, -0.1706, -0.01248, 0.9114, 0.4114, -0.2686, 0.7994, 0.5374, -0.04822, 0.9024, 0.4282, -0.2686, 0.7994, 0.5374, 0.4855, 0.705, 0.517, -0.04822, 0.9024, 0.4282, 0.04327, 0.8646, 0.5006, -0.01248, 0.9114, 0.4114, -0.04822, 0.9024, 0.4282, 0.04327, 0.8646, 0.5006, -0.04822, 0.9024, 0.4282, 0.4855, 0.705, 0.517, -0.01248, 0.9114, 0.4114, 0.04327, 0.8646, 0.5006, -0.009867, 0.9819, 0.1893, -0.009867, 0.9819, 0.1893, 0.04327, 0.8646, 0.5006, 0.4855, 0.705, 0.517, -0.06025, 0.9926, -0.1053, -0.009867, 0.9819, 0.1893, 0.1468, 0.9616, 0.2319, 0.1468, 0.9616, 0.2319, -0.009867, 0.9819, 0.1893, 0.4855, 0.705, 0.517, 0.1468, 0.9616, 0.2319, 0.612, 0.714, 0.3402, -0.06025, 0.9926, -0.1053, 0.1468, 0.9616, 0.2319, 0.4855, 0.705, 0.517, 0.612, 0.714, 0.3402])] * 3)])

# ---- objects
ob_light = bpy.data.objects.new('Light', light_light)
ob_camera = bpy.data.objects.new('Camera', cam_camera)
ob_vd_vulgrim_trimtop_a = bpy.data.objects.new('Vd_Vulgrim_TrimTop_A', me_vd_vulgrim_trimtop_a)

# ---- transforms, parenting, visibility, modifiers, constraints
ob_light.location = (4.076, 1.005, 5.904)
ob_light.rotation_euler = (0.6503, 0.05522, 1.866)
ob_light.lock_rotations_4d = False
ob_light.empty_display_type = 'ARROWS'
ob_light.color = (0.0, 0.0, 0.0, 0.0)
ob_light.lineart.crease_threshold = 0.0
ob_camera.location = (7.359, -6.926, 4.958)
ob_camera.rotation_euler = (1.109, 0.0, 0.8149)
ob_camera.lock_rotations_4d = False
ob_camera.empty_display_type = 'ARROWS'
ob_camera.color = (0.0, 0.0, 0.0, 0.0)
ob_camera.display_type = 'WIRE'
ob_camera.lineart.crease_threshold = 0.0
ob_vd_vulgrim_trimtop_a.location = (0.0, 0.0, 0.0)
ob_vd_vulgrim_trimtop_a.rotation_euler = (1.571, -0.0, 0.0)

# ---- collection membership
col_collection.objects.link(ob_light)
col_collection.objects.link(ob_camera)
col_collection.objects.link(ob_vd_vulgrim_trimtop_a)

# ---- scene / render settings (as saved in the file)
scene.camera = ob_camera
scene.frame_start = 1; scene.frame_end = 250; scene.frame_set(1)
scene.render.engine = 'BLENDER_EEVEE_NEXT'
scene.cycles.sampling_pattern = 'TABULATED_SOBOL'
scene.view_settings.view_transform = 'Filmic'
bpy.context.view_layer.update()
